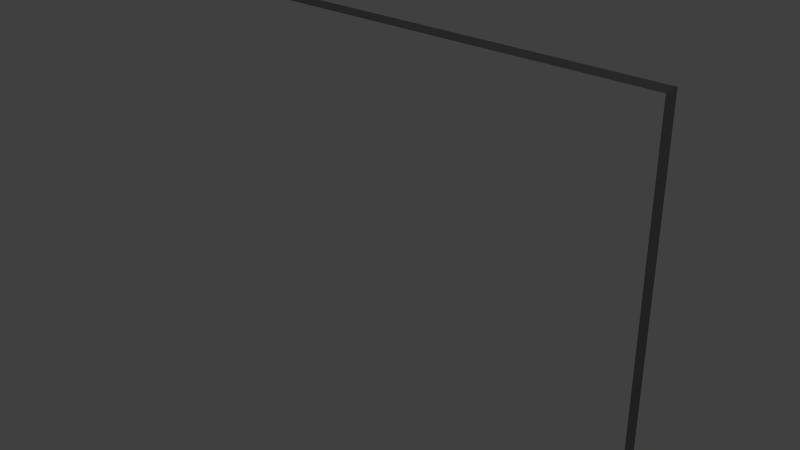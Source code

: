 # Source: mirror.blend  (saved by Blender 2.68.0; exported with 4.5.12 LTS)
import bpy
from mathutils import Matrix  # noqa: F401  (used for matrix-valued properties, if any)

bpy.ops.wm.read_factory_settings(use_empty=True)
scene = bpy.context.scene
scene.name = 'Scene'

# ---- collections
col_collection_1 = bpy.data.collections.new('Collection 1'); scene.collection.children.link(col_collection_1)

# ---- materials (node trees are filled in below, after node groups)
mat_reflective = bpy.data.materials.new('Reflective')
mat_reflective.alpha_threshold = 0.0
mat_reflective.roughness = 0.5
mat_reflective.line_color = (0.0, 0.0, 0.0, 1.0)
mat_not_reflective = bpy.data.materials.new('not reflective')
mat_not_reflective.alpha_threshold = 0.0
mat_not_reflective.diffuse_color = (0.1874, 0.1902, 0.1902, 1.0)
mat_not_reflective.roughness = 0.5
mat_not_reflective.line_color = (0.0, 0.0, 0.0, 1.0)

# ---- material node trees
mat_reflective.use_nodes = True; mat_reflective.node_tree.nodes.clear()
_N = mat_reflective.node_tree.nodes; _L = mat_reflective.node_tree.links
n0 = _N.new('ShaderNodeOutputMaterial'); n0.name = 'Material Output'; n0.location = (300, 300)
n1 = _N.new('ShaderNodeBsdfAnisotropic'); n1.name = 'Glossy BSDF'; n1.location = (100, 300)
n1.distribution = 'BECKMANN'
n1.inputs[0].default_value = (1.0, 1.0, 1.0, 1.0)
n1.inputs[1].default_value = 0.0
_L.new(n1.outputs[0], n0.inputs[0])
n0.is_active_output = True

# ---- world
world_world = bpy.data.worlds.new('World'); scene.world = world_world
world_world.color = (0.05088, 0.05088, 0.05088)
world_world.use_sun_shadow = False
world_world.sun_shadow_jitter_overblur = 0.0
world_world.cycles.sampling_method = 'MANUAL'
world_world.cycles.sample_map_resolution = 256

# ---- cameras
cam_camera = bpy.data.cameras.new('Camera')
cam_camera.clip_end = 100.0
cam_camera.lens = 35.0
cam_camera.sensor_width = 32.0
cam_camera.sensor_height = 18.0
cam_camera.ortho_scale = 7.314
cam_camera.dof.focus_distance = 0.0

# ---- lights
light_lamp = bpy.data.lights.new('Lamp', 'POINT')
light_lamp.transmission_factor = 0.0
light_lamp.cutoff_distance = 30.0
light_lamp.energy = 100.0
light_lamp.shadow_buffer_clip_start = 1.001
light_lamp.shadow_soft_size = 0.1
light_lamp.shadow_maximum_resolution = 0.006
light_lamp.use_absolute_resolution = True
light_lamp.cycles.use_multiple_importance_sampling = False

# ---- meshes
me_cube = bpy.data.meshes.new('Cube')
me_cube.from_pydata([(1.0, 0.03558, -0.7561), (1.0, -0.03558, -0.7561), (-1.0, -0.03558, -0.7561), (-1.0, 0.03558, -0.7561), (1.0, 0.03558, 0.7561), (1.0, -0.03558, 0.7561), (-1.0, -0.03558, 0.7561), (-1.0, 0.03558, 0.7561), (-0.9321, -0.01979, 0.6532), (-0.9068, -0.03813, 0.6725), (-0.9417, -0.04947, 0.6725), (-0.9633, -0.01979, 0.6725), (-0.9417, 0.009899, 0.6725), (-0.9068, -0.001441, 0.6725), (-0.9224, -0.04947, 0.7037), (-0.9573, -0.03813, 0.7037), (-0.9573, -0.001441, 0.7037), (-0.9224, 0.009899, 0.7037), (-0.9008, -0.01979, 0.7037), (-0.9321, -0.01979, 0.723), (-0.9172, -0.03057, 0.6584), (-0.9229, -0.04802, 0.6697), (-0.9377, -0.03724, 0.6584), (-0.9172, -0.009004, 0.6584), (-0.9024, -0.01979, 0.6697), (-0.9561, -0.03724, 0.6697), (-0.9504, -0.01979, 0.6584), (-0.9561, -0.002339, 0.6697), (-0.9377, -0.002339, 0.6584), (-0.9229, 0.008445, 0.6697), (-0.8989, -0.009004, 0.6881), (-0.8989, -0.03057, 0.6881), (-0.9115, -0.04802, 0.6881), (-0.9321, -0.05469, 0.6881), (-0.9526, -0.04802, 0.6881), (-0.9653, -0.03057, 0.6881), (-0.9653, -0.009004, 0.6881), (-0.9526, 0.008446, 0.6881), (-0.9321, 0.01511, 0.6881), (-0.9115, 0.008446, 0.6881), (-0.908, -0.03724, 0.7064), (-0.9412, -0.04802, 0.7064), (-0.9617, -0.01979, 0.7064), (-0.9412, 0.008445, 0.7064), (-0.908, -0.002339, 0.7064), (-0.9137, -0.01979, 0.7178), (-0.9264, -0.03724, 0.7178), (-0.9469, -0.03057, 0.7178), (-0.9469, -0.009004, 0.7178), (-0.9264, -0.002339, 0.7178), (-0.9321, -0.01979, -0.7278), (-0.9068, -0.03813, -0.7086), (-0.9417, -0.04947, -0.7086), (-0.9633, -0.01979, -0.7086), (-0.9417, 0.009899, -0.7086), (-0.9068, -0.001441, -0.7086), (-0.9224, -0.04947, -0.6773), (-0.9573, -0.03813, -0.6773), (-0.9573, -0.001441, -0.6773), (-0.9224, 0.009899, -0.6773), (-0.9008, -0.01979, -0.6773), (-0.9321, -0.01979, -0.658), (-0.9172, -0.03057, -0.7226), (-0.9229, -0.04802, -0.7113), (-0.9377, -0.03724, -0.7226), (-0.9172, -0.009004, -0.7226), (-0.9024, -0.01979, -0.7113), (-0.9561, -0.03724, -0.7113), (-0.9504, -0.01979, -0.7226), (-0.9561, -0.002339, -0.7113), (-0.9377, -0.002339, -0.7226), (-0.9229, 0.008445, -0.7113), (-0.8989, -0.009004, -0.6929), (-0.8989, -0.03057, -0.6929), (-0.9115, -0.04802, -0.6929), (-0.9321, -0.05469, -0.6929), (-0.9526, -0.04802, -0.6929), (-0.9653, -0.03057, -0.6929), (-0.9653, -0.009004, -0.6929), (-0.9526, 0.008446, -0.6929), (-0.9321, 0.01511, -0.6929), (-0.9115, 0.008446, -0.6929), (-0.908, -0.03724, -0.6746), (-0.9412, -0.04802, -0.6746), (-0.9617, -0.01979, -0.6746), (-0.9412, 0.008445, -0.6746), (-0.908, -0.002339, -0.6746), (-0.9137, -0.01979, -0.6633), (-0.9264, -0.03724, -0.6633), (-0.9469, -0.03057, -0.6633), (-0.9469, -0.009004, -0.6633), (-0.9264, -0.002339, -0.6633), (0.9467, -0.01979, -0.7278), (0.972, -0.03813, -0.7086), (0.9371, -0.04947, -0.7086), (0.9155, -0.01979, -0.7086), (0.9371, 0.009899, -0.7086), (0.972, -0.001441, -0.7086), (0.9563, -0.04947, -0.6773), (0.9214, -0.03813, -0.6773), (0.9214, -0.001441, -0.6773), (0.9563, 0.009899, -0.6773), (0.9779, -0.01979, -0.6773), (0.9467, -0.01979, -0.658), (0.9615, -0.03057, -0.7226), (0.9559, -0.04802, -0.7113), (0.941, -0.03724, -0.7226), (0.9615, -0.009004, -0.7226), (0.9764, -0.01979, -0.7113), (0.9227, -0.03724, -0.7113), (0.9284, -0.01979, -0.7226), (0.9227, -0.002339, -0.7113), (0.941, -0.002339, -0.7226), (0.9559, 0.008445, -0.7113), (0.9799, -0.009004, -0.6929), (0.9799, -0.03057, -0.6929), (0.9672, -0.04802, -0.6929), (0.9467, -0.05469, -0.6929), (0.9262, -0.04802, -0.6929), (0.9135, -0.03057, -0.6929), (0.9135, -0.009004, -0.6929), (0.9262, 0.008446, -0.6929), (0.9467, 0.01511, -0.6929), (0.9672, 0.008446, -0.6929), (0.9707, -0.03724, -0.6746), (0.9375, -0.04802, -0.6746), (0.917, -0.01979, -0.6746), (0.9375, 0.008445, -0.6746), (0.9707, -0.002339, -0.6746), (0.965, -0.01979, -0.6633), (0.9524, -0.03724, -0.6633), (0.9319, -0.03057, -0.6633), (0.9319, -0.009004, -0.6633), (0.9524, -0.002339, -0.6633), (0.9467, -0.01979, 0.658), (0.972, -0.03813, 0.6773), (0.9371, -0.04947, 0.6773), (0.9155, -0.01979, 0.6773), (0.9371, 0.009899, 0.6773), (0.972, -0.001441, 0.6773), (0.9563, -0.04947, 0.7086), (0.9214, -0.03813, 0.7086), (0.9214, -0.001441, 0.7086), (0.9563, 0.009899, 0.7086), (0.9779, -0.01979, 0.7086), (0.9467, -0.01979, 0.7278), (0.9615, -0.03057, 0.6633), (0.9559, -0.04802, 0.6746), (0.941, -0.03724, 0.6633), (0.9615, -0.009004, 0.6633), (0.9764, -0.01979, 0.6746), (0.9227, -0.03724, 0.6746), (0.9284, -0.01979, 0.6633), (0.9227, -0.002339, 0.6746), (0.941, -0.002339, 0.6633), (0.9559, 0.008445, 0.6746), (0.9799, -0.009004, 0.6929), (0.9799, -0.03057, 0.6929), (0.9672, -0.04802, 0.6929), (0.9467, -0.05469, 0.6929), (0.9262, -0.04802, 0.6929), (0.9135, -0.03057, 0.6929), (0.9135, -0.009004, 0.6929), (0.9262, 0.008446, 0.6929), (0.9467, 0.01511, 0.6929), (0.9672, 0.008446, 0.6929), (0.9707, -0.03724, 0.7113), (0.9375, -0.04802, 0.7113), (0.917, -0.01979, 0.7113), (0.9375, 0.008445, 0.7113), (0.9707, -0.002339, 0.7113), (0.965, -0.01979, 0.7226), (0.9524, -0.03724, 0.7226), (0.9319, -0.03057, 0.7226), (0.9319, -0.009004, 0.7226), (0.9524, -0.002339, 0.7226)], [], [(0, 1, 2, 3), (4, 7, 6, 5), (0, 4, 5, 1), (1, 5, 6, 2), (2, 6, 7, 3), (4, 0, 3, 7), (8, 20, 22), (9, 20, 24), (8, 22, 26), (8, 26, 28), (8, 28, 23), (9, 24, 31), (10, 21, 33), (11, 25, 35), (12, 27, 37), (13, 29, 39), (9, 31, 32), (10, 33, 34), (11, 35, 36), (12, 37, 38), (13, 39, 30), (14, 40, 46), (15, 41, 47), (16, 42, 48), (17, 43, 49), (18, 44, 45), (22, 21, 10), (22, 20, 21), (20, 9, 21), (24, 23, 13), (24, 20, 23), (20, 8, 23), (26, 25, 11), (26, 22, 25), (22, 10, 25), (28, 27, 12), (28, 26, 27), (26, 11, 27), (23, 29, 13), (23, 28, 29), (28, 12, 29), (31, 30, 18), (31, 24, 30), (24, 13, 30), (33, 32, 14), (33, 21, 32), (21, 9, 32), (35, 34, 15), (35, 25, 34), (25, 10, 34), (37, 36, 16), (37, 27, 36), (27, 11, 36), (39, 38, 17), (39, 29, 38), (29, 12, 38), (32, 40, 14), (32, 31, 40), (31, 18, 40), (34, 41, 15), (34, 33, 41), (33, 14, 41), (36, 42, 16), (36, 35, 42), (35, 15, 42), (38, 43, 17), (38, 37, 43), (37, 16, 43), (30, 44, 18), (30, 39, 44), (39, 17, 44), (46, 45, 19), (46, 40, 45), (40, 18, 45), (47, 46, 19), (47, 41, 46), (41, 14, 46), (48, 47, 19), (48, 42, 47), (42, 15, 47), (49, 48, 19), (49, 43, 48), (43, 16, 48), (45, 49, 19), (45, 44, 49), (44, 17, 49), (50, 62, 64), (51, 62, 66), (50, 64, 68), (50, 68, 70), (50, 70, 65), (51, 66, 73), (52, 63, 75), (53, 67, 77), (54, 69, 79), (55, 71, 81), (51, 73, 74), (52, 75, 76), (53, 77, 78), (54, 79, 80), (55, 81, 72), (56, 82, 88), (57, 83, 89), (58, 84, 90), (59, 85, 91), (60, 86, 87), (64, 63, 52), (64, 62, 63), (62, 51, 63), (66, 65, 55), (66, 62, 65), (62, 50, 65), (68, 67, 53), (68, 64, 67), (64, 52, 67), (70, 69, 54), (70, 68, 69), (68, 53, 69), (65, 71, 55), (65, 70, 71), (70, 54, 71), (73, 72, 60), (73, 66, 72), (66, 55, 72), (75, 74, 56), (75, 63, 74), (63, 51, 74), (77, 76, 57), (77, 67, 76), (67, 52, 76), (79, 78, 58), (79, 69, 78), (69, 53, 78), (81, 80, 59), (81, 71, 80), (71, 54, 80), (74, 82, 56), (74, 73, 82), (73, 60, 82), (76, 83, 57), (76, 75, 83), (75, 56, 83), (78, 84, 58), (78, 77, 84), (77, 57, 84), (80, 85, 59), (80, 79, 85), (79, 58, 85), (72, 86, 60), (72, 81, 86), (81, 59, 86), (88, 87, 61), (88, 82, 87), (82, 60, 87), (89, 88, 61), (89, 83, 88), (83, 56, 88), (90, 89, 61), (90, 84, 89), (84, 57, 89), (91, 90, 61), (91, 85, 90), (85, 58, 90), (87, 91, 61), (87, 86, 91), (86, 59, 91), (92, 104, 106), (93, 104, 108), (92, 106, 110), (92, 110, 112), (92, 112, 107), (93, 108, 115), (94, 105, 117), (95, 109, 119), (96, 111, 121), (97, 113, 123), (93, 115, 116), (94, 117, 118), (95, 119, 120), (96, 121, 122), (97, 123, 114), (98, 124, 130), (99, 125, 131), (100, 126, 132), (101, 127, 133), (102, 128, 129), (106, 105, 94), (106, 104, 105), (104, 93, 105), (108, 107, 97), (108, 104, 107), (104, 92, 107), (110, 109, 95), (110, 106, 109), (106, 94, 109), (112, 111, 96), (112, 110, 111), (110, 95, 111), (107, 113, 97), (107, 112, 113), (112, 96, 113), (115, 114, 102), (115, 108, 114), (108, 97, 114), (117, 116, 98), (117, 105, 116), (105, 93, 116), (119, 118, 99), (119, 109, 118), (109, 94, 118), (121, 120, 100), (121, 111, 120), (111, 95, 120), (123, 122, 101), (123, 113, 122), (113, 96, 122), (116, 124, 98), (116, 115, 124), (115, 102, 124), (118, 125, 99), (118, 117, 125), (117, 98, 125), (120, 126, 100), (120, 119, 126), (119, 99, 126), (122, 127, 101), (122, 121, 127), (121, 100, 127), (114, 128, 102), (114, 123, 128), (123, 101, 128), (130, 129, 103), (130, 124, 129), (124, 102, 129), (131, 130, 103), (131, 125, 130), (125, 98, 130), (132, 131, 103), (132, 126, 131), (126, 99, 131), (133, 132, 103), (133, 127, 132), (127, 100, 132), (129, 133, 103), (129, 128, 133), (128, 101, 133), (134, 146, 148), (135, 146, 150), (134, 148, 152), (134, 152, 154), (134, 154, 149), (135, 150, 157), (136, 147, 159), (137, 151, 161), (138, 153, 163), (139, 155, 165), (135, 157, 158), (136, 159, 160), (137, 161, 162), (138, 163, 164), (139, 165, 156), (140, 166, 172), (141, 167, 173), (142, 168, 174), (143, 169, 175), (144, 170, 171), (148, 147, 136), (148, 146, 147), (146, 135, 147), (150, 149, 139), (150, 146, 149), (146, 134, 149), (152, 151, 137), (152, 148, 151), (148, 136, 151), (154, 153, 138), (154, 152, 153), (152, 137, 153), (149, 155, 139), (149, 154, 155), (154, 138, 155), (157, 156, 144), (157, 150, 156), (150, 139, 156), (159, 158, 140), (159, 147, 158), (147, 135, 158), (161, 160, 141), (161, 151, 160), (151, 136, 160), (163, 162, 142), (163, 153, 162), (153, 137, 162), (165, 164, 143), (165, 155, 164), (155, 138, 164), (158, 166, 140), (158, 157, 166), (157, 144, 166), (160, 167, 141), (160, 159, 167), (159, 140, 167), (162, 168, 142), (162, 161, 168), (161, 141, 168), (164, 169, 143), (164, 163, 169), (163, 142, 169), (156, 170, 144), (156, 165, 170), (165, 143, 170), (172, 171, 145), (172, 166, 171), (166, 144, 171), (173, 172, 145), (173, 167, 172), (167, 140, 172), (174, 173, 145), (174, 168, 173), (168, 141, 173), (175, 174, 145), (175, 169, 174), (169, 142, 174), (171, 175, 145), (171, 170, 175), (170, 143, 175)])
me_cube.polygons.foreach_set('material_index', [1, 1, 1, 0, 1, 1, 0, 0, 0, 0, 0, 0, 0, 0, 0, 0, 0, 0, 0, 0, 0, 0, 0, 0, 0, 0, 0, 0, 0, 0, 0, 0, 0, 0, 0, 0, 0, 0, 0, 0, 0, 0, 0, 0, 0, 0, 0, 0, 0, 0, 0, 0, 0, 0, 0, 0, 0, 0, 0, 0, 0, 0, 0, 0, 0, 0, 0, 0, 0, 0, 0, 0, 0, 0, 0, 0, 0, 0, 0, 0, 0, 0, 0, 0, 0, 0, 0, 0, 0, 0, 0, 0, 0, 0, 0, 0, 0, 0, 0, 0, 0, 0, 0, 0, 0, 0, 0, 0, 0, 0, 0, 0, 0, 0, 0, 0, 0, 0, 0, 0, 0, 0, 0, 0, 0, 0, 0, 0, 0, 0, 0, 0, 0, 0, 0, 0, 0, 0, 0, 0, 0, 0, 0, 0, 0, 0, 0, 0, 0, 0, 0, 0, 0, 0, 0, 0, 0, 0, 0, 0, 0, 0, 0, 0, 0, 0, 0, 0, 0, 0, 0, 0, 0, 0, 0, 0, 0, 0, 0, 0, 0, 0, 0, 0, 0, 0, 0, 0, 0, 0, 0, 0, 0, 0, 0, 0, 0, 0, 0, 0, 0, 0, 0, 0, 0, 0, 0, 0, 0, 0, 0, 0, 0, 0, 0, 0, 0, 0, 0, 0, 0, 0, 0, 0, 0, 0, 0, 0, 0, 0, 0, 0, 0, 0, 0, 0, 0, 0, 0, 0, 0, 0, 0, 0, 0, 0, 0, 0, 0, 0, 0, 0, 0, 0, 0, 0, 0, 0, 0, 0, 0, 0, 0, 0, 0, 0, 0, 0, 0, 0, 0, 0, 0, 0, 0, 0, 0, 0, 0, 0, 0, 0, 0, 0, 0, 0, 0, 0, 0, 0, 0, 0, 0, 0, 0, 0, 0, 0, 0, 0, 0, 0, 0, 0, 0, 0, 0, 0, 0, 0, 0, 0, 0, 0, 0, 0, 0, 0, 0, 0, 0, 0, 0, 0, 0, 0])
me_cube.materials.append(mat_reflective)
me_cube.materials.append(mat_not_reflective)
me_cube.use_remesh_preserve_volume = False
me_cube.use_remesh_preserve_attributes = False
me_cube.use_mirror_vertex_groups = False
me_cube.update()

# ---- objects
ob_mirror = bpy.data.objects.new('mirror', me_cube)
ob_lamp = bpy.data.objects.new('Lamp', light_lamp)
ob_camera = bpy.data.objects.new('Camera', cam_camera)

# ---- transforms, parenting, visibility, modifiers, constraints
ob_mirror.location = (0.0, 0.0, 0.0)
ob_mirror.lock_rotations_4d = False
ob_mirror.empty_display_type = 'ARROWS'
ob_mirror.lineart.crease_threshold = 0.0
ob_lamp.location = (4.076, 1.005, 5.904)
ob_lamp.rotation_euler = (0.6503, 0.05522, 1.866)
ob_lamp.lock_rotations_4d = False
ob_lamp.empty_display_type = 'ARROWS'
ob_lamp.color = (0.0, 0.0, 0.0, 0.0)
ob_lamp.lineart.crease_threshold = 0.0
ob_camera.location = (7.481, -6.508, 5.344)
ob_camera.rotation_euler = (1.109, 0.01082, 0.8149)
ob_camera.lock_rotations_4d = False
ob_camera.empty_display_type = 'ARROWS'
ob_camera.color = (0.0, 0.0, 0.0, 0.0)
ob_camera.display_type = 'WIRE'
ob_camera.lineart.crease_threshold = 0.0

# ---- collection membership
col_collection_1.objects.link(ob_mirror)
col_collection_1.objects.link(ob_lamp)
col_collection_1.objects.link(ob_camera)

# ---- scene / render settings (as saved in the file)
scene.camera = ob_mirror
scene.frame_start = 1; scene.frame_end = 250; scene.frame_set(1)
scene.render.engine = 'CYCLES'
scene.render.image_settings.color_mode = 'RGB'
scene.render.image_settings.compression = 90
scene.render.resolution_percentage = 50
scene.render.dither_intensity = 0.0
scene.cycles.use_denoising = False
scene.cycles.samples = 10
scene.cycles.sampling_pattern = 'TABULATED_SOBOL'
scene.cycles.light_sampling_threshold = 0.0
scene.cycles.use_adaptive_sampling = False
scene.cycles.use_light_tree = False
scene.cycles.blur_glossy = 0.0
scene.cycles.volume_bounces = 1
scene.cycles.pixel_filter_type = 'GAUSSIAN'
scene.cycles.sample_clamp_indirect = 0.0
scene.view_settings.view_transform = 'Standard'
bpy.context.view_layer.update()

# ---- added for rendering (the .blend has no active camera): camera
cam_auto = bpy.data.cameras.new('AutoCamera')
cam_auto.lens = 50.0
cam_auto.sensor_width = 36.0
cam_auto.clip_end = 1000.0
ob_auto_camera = bpy.data.objects.new('AutoCamera', cam_auto)
scene.collection.objects.link(ob_auto_camera)
ob_auto_camera.location = (2.32141, -2.79524, 1.85713)
ob_auto_camera.rotation_euler = (1.09748, -7.21219e-08, 0.694738)
scene.camera = ob_auto_camera
bpy.context.view_layer.update()
